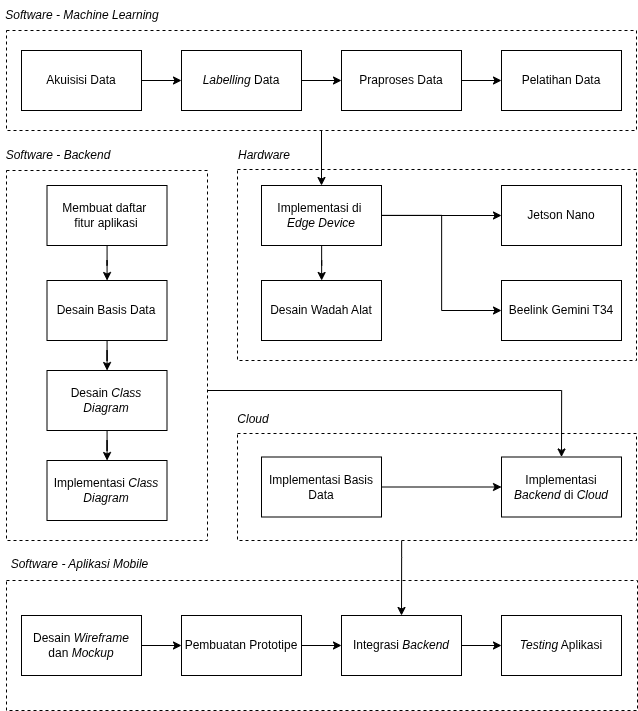

The diagram above was exported from draw.io. Its source (the exported page's mxGraphModel, read from the mxfile embedded in the PNG):
<mxGraphModel dx="4757" dy="1960" grid="1" gridSize="10" guides="1" tooltips="1" connect="1" arrows="1" fold="1" page="1" pageScale="1" pageWidth="827" pageHeight="1169" math="0" shadow="0">
  <root>
    <mxCell id="0" />
    <mxCell id="1" parent="0" />
    <mxCell id="j2tPdDjFkmVBmpb9bhUR-67" value="" style="rounded=0;whiteSpace=wrap;html=1;dashed=1;" parent="1" vertex="1">
      <mxGeometry x="99" y="1020" width="631" height="130" as="geometry" />
    </mxCell>
    <mxCell id="j2tPdDjFkmVBmpb9bhUR-77" style="edgeStyle=orthogonalEdgeStyle;rounded=0;orthogonalLoop=1;jettySize=auto;html=1;entryX=0.5;entryY=0;entryDx=0;entryDy=0;" parent="1" source="j2tPdDjFkmVBmpb9bhUR-60" target="j2tPdDjFkmVBmpb9bhUR-73" edge="1">
      <mxGeometry relative="1" as="geometry">
        <Array as="points">
          <mxPoint x="494" y="997" />
          <mxPoint x="494" y="997" />
        </Array>
      </mxGeometry>
    </mxCell>
    <mxCell id="j2tPdDjFkmVBmpb9bhUR-60" value="" style="rounded=0;whiteSpace=wrap;html=1;dashed=1;" parent="1" vertex="1">
      <mxGeometry x="330" y="873" width="399" height="107" as="geometry" />
    </mxCell>
    <mxCell id="j2tPdDjFkmVBmpb9bhUR-66" style="edgeStyle=orthogonalEdgeStyle;rounded=0;orthogonalLoop=1;jettySize=auto;html=1;entryX=0.5;entryY=0;entryDx=0;entryDy=0;" parent="1" source="j2tPdDjFkmVBmpb9bhUR-41" target="j2tPdDjFkmVBmpb9bhUR-64" edge="1">
      <mxGeometry relative="1" as="geometry">
        <Array as="points">
          <mxPoint x="654" y="830" />
        </Array>
      </mxGeometry>
    </mxCell>
    <mxCell id="j2tPdDjFkmVBmpb9bhUR-41" value="" style="rounded=0;whiteSpace=wrap;html=1;dashed=1;" parent="1" vertex="1">
      <mxGeometry x="99" y="610" width="201" height="370" as="geometry" />
    </mxCell>
    <mxCell id="j2tPdDjFkmVBmpb9bhUR-32" value="" style="rounded=0;whiteSpace=wrap;html=1;dashed=1;" parent="1" vertex="1">
      <mxGeometry x="330" y="609" width="399" height="191" as="geometry" />
    </mxCell>
    <mxCell id="j2tPdDjFkmVBmpb9bhUR-45" style="edgeStyle=orthogonalEdgeStyle;rounded=0;orthogonalLoop=1;jettySize=auto;html=1;entryX=0.5;entryY=0;entryDx=0;entryDy=0;" parent="1" source="j2tPdDjFkmVBmpb9bhUR-21" target="j2tPdDjFkmVBmpb9bhUR-44" edge="1">
      <mxGeometry relative="1" as="geometry" />
    </mxCell>
    <mxCell id="j2tPdDjFkmVBmpb9bhUR-21" value="" style="rounded=0;whiteSpace=wrap;html=1;dashed=1;" parent="1" vertex="1">
      <mxGeometry x="99" y="470" width="630" height="100" as="geometry" />
    </mxCell>
    <mxCell id="j2tPdDjFkmVBmpb9bhUR-1" value="" style="edgeStyle=orthogonalEdgeStyle;rounded=0;orthogonalLoop=1;jettySize=auto;html=1;" parent="1" source="j2tPdDjFkmVBmpb9bhUR-2" target="j2tPdDjFkmVBmpb9bhUR-4" edge="1">
      <mxGeometry relative="1" as="geometry" />
    </mxCell>
    <mxCell id="j2tPdDjFkmVBmpb9bhUR-2" value="Akuisisi Data" style="rounded=0;whiteSpace=wrap;html=1;" parent="1" vertex="1">
      <mxGeometry x="114" y="490" width="120" height="60" as="geometry" />
    </mxCell>
    <mxCell id="j2tPdDjFkmVBmpb9bhUR-3" value="" style="edgeStyle=orthogonalEdgeStyle;rounded=0;orthogonalLoop=1;jettySize=auto;html=1;" parent="1" source="j2tPdDjFkmVBmpb9bhUR-4" target="j2tPdDjFkmVBmpb9bhUR-6" edge="1">
      <mxGeometry relative="1" as="geometry" />
    </mxCell>
    <mxCell id="j2tPdDjFkmVBmpb9bhUR-4" value="&lt;i&gt;Labelling&lt;/i&gt; Data" style="rounded=0;whiteSpace=wrap;html=1;" parent="1" vertex="1">
      <mxGeometry x="274" y="490" width="120" height="60" as="geometry" />
    </mxCell>
    <mxCell id="j2tPdDjFkmVBmpb9bhUR-5" value="" style="edgeStyle=orthogonalEdgeStyle;rounded=0;orthogonalLoop=1;jettySize=auto;html=1;" parent="1" source="j2tPdDjFkmVBmpb9bhUR-6" target="j2tPdDjFkmVBmpb9bhUR-8" edge="1">
      <mxGeometry relative="1" as="geometry" />
    </mxCell>
    <mxCell id="j2tPdDjFkmVBmpb9bhUR-6" value="&lt;div&gt;Praproses Data&lt;/div&gt;" style="rounded=0;whiteSpace=wrap;html=1;" parent="1" vertex="1">
      <mxGeometry x="434" y="490" width="120" height="60" as="geometry" />
    </mxCell>
    <mxCell id="j2tPdDjFkmVBmpb9bhUR-8" value="Pelatihan Data" style="rounded=0;whiteSpace=wrap;html=1;" parent="1" vertex="1">
      <mxGeometry x="594" y="490" width="120" height="60" as="geometry" />
    </mxCell>
    <mxCell id="j2tPdDjFkmVBmpb9bhUR-22" value="&lt;i&gt;Software - Machine Learning&lt;/i&gt;" style="text;html=1;align=center;verticalAlign=middle;whiteSpace=wrap;rounded=0;" parent="1" vertex="1">
      <mxGeometry x="93" y="440" width="164" height="30" as="geometry" />
    </mxCell>
    <mxCell id="j2tPdDjFkmVBmpb9bhUR-25" value="Jetson Nano" style="whiteSpace=wrap;html=1;rounded=0;" parent="1" vertex="1">
      <mxGeometry x="594" y="625" width="120" height="60" as="geometry" />
    </mxCell>
    <mxCell id="j2tPdDjFkmVBmpb9bhUR-30" value="Beelink Gemini T34" style="whiteSpace=wrap;html=1;rounded=0;" parent="1" vertex="1">
      <mxGeometry x="594" y="720" width="120" height="60" as="geometry" />
    </mxCell>
    <mxCell id="j2tPdDjFkmVBmpb9bhUR-33" value="&lt;i&gt;Hardware&lt;/i&gt;" style="text;html=1;align=center;verticalAlign=middle;whiteSpace=wrap;rounded=0;" parent="1" vertex="1">
      <mxGeometry x="326" y="580" width="62" height="30" as="geometry" />
    </mxCell>
    <mxCell id="j2tPdDjFkmVBmpb9bhUR-42" value="&lt;i&gt;Software - Backend&lt;/i&gt;" style="text;html=1;align=center;verticalAlign=middle;whiteSpace=wrap;rounded=0;" parent="1" vertex="1">
      <mxGeometry x="95" y="580" width="112" height="30" as="geometry" />
    </mxCell>
    <mxCell id="j2tPdDjFkmVBmpb9bhUR-51" value="" style="edgeStyle=orthogonalEdgeStyle;rounded=0;orthogonalLoop=1;jettySize=auto;html=1;" parent="1" source="j2tPdDjFkmVBmpb9bhUR-43" target="j2tPdDjFkmVBmpb9bhUR-50" edge="1">
      <mxGeometry relative="1" as="geometry" />
    </mxCell>
    <mxCell id="j2tPdDjFkmVBmpb9bhUR-43" value="Membuat daftar&amp;nbsp;&lt;div&gt;fitur aplikasi&lt;/div&gt;" style="rounded=0;whiteSpace=wrap;html=1;" parent="1" vertex="1">
      <mxGeometry x="139.5" y="625" width="120" height="60" as="geometry" />
    </mxCell>
    <mxCell id="j2tPdDjFkmVBmpb9bhUR-47" value="" style="edgeStyle=orthogonalEdgeStyle;rounded=0;orthogonalLoop=1;jettySize=auto;html=1;" parent="1" source="j2tPdDjFkmVBmpb9bhUR-44" target="j2tPdDjFkmVBmpb9bhUR-46" edge="1">
      <mxGeometry relative="1" as="geometry" />
    </mxCell>
    <mxCell id="j2tPdDjFkmVBmpb9bhUR-48" style="edgeStyle=orthogonalEdgeStyle;rounded=0;orthogonalLoop=1;jettySize=auto;html=1;entryX=0;entryY=0.5;entryDx=0;entryDy=0;" parent="1" source="j2tPdDjFkmVBmpb9bhUR-44" target="j2tPdDjFkmVBmpb9bhUR-25" edge="1">
      <mxGeometry relative="1" as="geometry" />
    </mxCell>
    <mxCell id="j2tPdDjFkmVBmpb9bhUR-49" style="edgeStyle=orthogonalEdgeStyle;rounded=0;orthogonalLoop=1;jettySize=auto;html=1;entryX=0;entryY=0.5;entryDx=0;entryDy=0;" parent="1" source="j2tPdDjFkmVBmpb9bhUR-44" target="j2tPdDjFkmVBmpb9bhUR-30" edge="1">
      <mxGeometry relative="1" as="geometry" />
    </mxCell>
    <mxCell id="j2tPdDjFkmVBmpb9bhUR-44" value="Implementasi di&amp;nbsp;&lt;div&gt;&lt;i&gt;Edge Device&lt;/i&gt;&lt;/div&gt;" style="rounded=0;whiteSpace=wrap;html=1;" parent="1" vertex="1">
      <mxGeometry x="354" y="625" width="120" height="60" as="geometry" />
    </mxCell>
    <mxCell id="j2tPdDjFkmVBmpb9bhUR-46" value="Desain Wadah Alat" style="whiteSpace=wrap;html=1;rounded=0;" parent="1" vertex="1">
      <mxGeometry x="354" y="720" width="120" height="60" as="geometry" />
    </mxCell>
    <mxCell id="j2tPdDjFkmVBmpb9bhUR-55" value="" style="edgeStyle=orthogonalEdgeStyle;rounded=0;orthogonalLoop=1;jettySize=auto;html=1;" parent="1" source="j2tPdDjFkmVBmpb9bhUR-50" target="j2tPdDjFkmVBmpb9bhUR-54" edge="1">
      <mxGeometry relative="1" as="geometry" />
    </mxCell>
    <mxCell id="j2tPdDjFkmVBmpb9bhUR-50" value="Desain Basis Data" style="whiteSpace=wrap;html=1;rounded=0;" parent="1" vertex="1">
      <mxGeometry x="139.5" y="720" width="120" height="60" as="geometry" />
    </mxCell>
    <mxCell id="j2tPdDjFkmVBmpb9bhUR-57" value="" style="edgeStyle=orthogonalEdgeStyle;rounded=0;orthogonalLoop=1;jettySize=auto;html=1;" parent="1" source="j2tPdDjFkmVBmpb9bhUR-54" target="j2tPdDjFkmVBmpb9bhUR-56" edge="1">
      <mxGeometry relative="1" as="geometry" />
    </mxCell>
    <mxCell id="j2tPdDjFkmVBmpb9bhUR-54" value="Desain&amp;nbsp;&lt;i&gt;Class Diagram&lt;/i&gt;" style="whiteSpace=wrap;html=1;rounded=0;" parent="1" vertex="1">
      <mxGeometry x="139.5" y="810" width="120" height="60" as="geometry" />
    </mxCell>
    <mxCell id="j2tPdDjFkmVBmpb9bhUR-56" value="Implementasi &lt;i&gt;Class Diagram&lt;/i&gt;" style="whiteSpace=wrap;html=1;rounded=0;" parent="1" vertex="1">
      <mxGeometry x="139.5" y="900" width="120" height="60" as="geometry" />
    </mxCell>
    <mxCell id="j2tPdDjFkmVBmpb9bhUR-61" value="&lt;i&gt;Cloud&lt;/i&gt;" style="text;html=1;align=center;verticalAlign=middle;whiteSpace=wrap;rounded=0;" parent="1" vertex="1">
      <mxGeometry x="329" y="844" width="34" height="30" as="geometry" />
    </mxCell>
    <mxCell id="j2tPdDjFkmVBmpb9bhUR-65" value="" style="edgeStyle=orthogonalEdgeStyle;rounded=0;orthogonalLoop=1;jettySize=auto;html=1;" parent="1" source="j2tPdDjFkmVBmpb9bhUR-62" target="j2tPdDjFkmVBmpb9bhUR-64" edge="1">
      <mxGeometry relative="1" as="geometry" />
    </mxCell>
    <mxCell id="j2tPdDjFkmVBmpb9bhUR-62" value="Implementasi Basis Data" style="whiteSpace=wrap;html=1;rounded=0;" parent="1" vertex="1">
      <mxGeometry x="354" y="896.5" width="120" height="60" as="geometry" />
    </mxCell>
    <mxCell id="j2tPdDjFkmVBmpb9bhUR-64" value="Implementasi &lt;i&gt;Backend&lt;/i&gt; di &lt;i&gt;Cloud&lt;/i&gt;" style="whiteSpace=wrap;html=1;rounded=0;" parent="1" vertex="1">
      <mxGeometry x="594" y="896.5" width="120" height="60" as="geometry" />
    </mxCell>
    <mxCell id="j2tPdDjFkmVBmpb9bhUR-68" value="" style="edgeStyle=orthogonalEdgeStyle;rounded=0;orthogonalLoop=1;jettySize=auto;html=1;" parent="1" source="j2tPdDjFkmVBmpb9bhUR-69" target="j2tPdDjFkmVBmpb9bhUR-71" edge="1">
      <mxGeometry relative="1" as="geometry" />
    </mxCell>
    <mxCell id="j2tPdDjFkmVBmpb9bhUR-69" value="Desain &lt;i&gt;Wireframe&lt;/i&gt; dan &lt;i&gt;Mockup&lt;/i&gt;" style="rounded=0;whiteSpace=wrap;html=1;" parent="1" vertex="1">
      <mxGeometry x="114" y="1055" width="120" height="60" as="geometry" />
    </mxCell>
    <mxCell id="j2tPdDjFkmVBmpb9bhUR-70" value="" style="edgeStyle=orthogonalEdgeStyle;rounded=0;orthogonalLoop=1;jettySize=auto;html=1;" parent="1" source="j2tPdDjFkmVBmpb9bhUR-71" target="j2tPdDjFkmVBmpb9bhUR-73" edge="1">
      <mxGeometry relative="1" as="geometry" />
    </mxCell>
    <mxCell id="j2tPdDjFkmVBmpb9bhUR-71" value="Pembuatan Prototipe" style="rounded=0;whiteSpace=wrap;html=1;" parent="1" vertex="1">
      <mxGeometry x="274" y="1055" width="120" height="60" as="geometry" />
    </mxCell>
    <mxCell id="j2tPdDjFkmVBmpb9bhUR-72" value="" style="edgeStyle=orthogonalEdgeStyle;rounded=0;orthogonalLoop=1;jettySize=auto;html=1;" parent="1" source="j2tPdDjFkmVBmpb9bhUR-73" target="j2tPdDjFkmVBmpb9bhUR-74" edge="1">
      <mxGeometry relative="1" as="geometry" />
    </mxCell>
    <mxCell id="j2tPdDjFkmVBmpb9bhUR-73" value="&lt;div&gt;Integrasi &lt;i&gt;Backend&lt;/i&gt;&lt;/div&gt;" style="rounded=0;whiteSpace=wrap;html=1;" parent="1" vertex="1">
      <mxGeometry x="434" y="1055" width="120" height="60" as="geometry" />
    </mxCell>
    <mxCell id="j2tPdDjFkmVBmpb9bhUR-74" value="&lt;i&gt;Testing&lt;/i&gt; Aplikasi" style="rounded=0;whiteSpace=wrap;html=1;" parent="1" vertex="1">
      <mxGeometry x="594" y="1055" width="120" height="60" as="geometry" />
    </mxCell>
    <mxCell id="j2tPdDjFkmVBmpb9bhUR-79" value="&lt;i&gt;Software - Aplikasi Mobile&lt;/i&gt;" style="text;html=1;align=center;verticalAlign=middle;whiteSpace=wrap;rounded=0;" parent="1" vertex="1">
      <mxGeometry x="95" y="989" width="155" height="30" as="geometry" />
    </mxCell>
  </root>
</mxGraphModel>